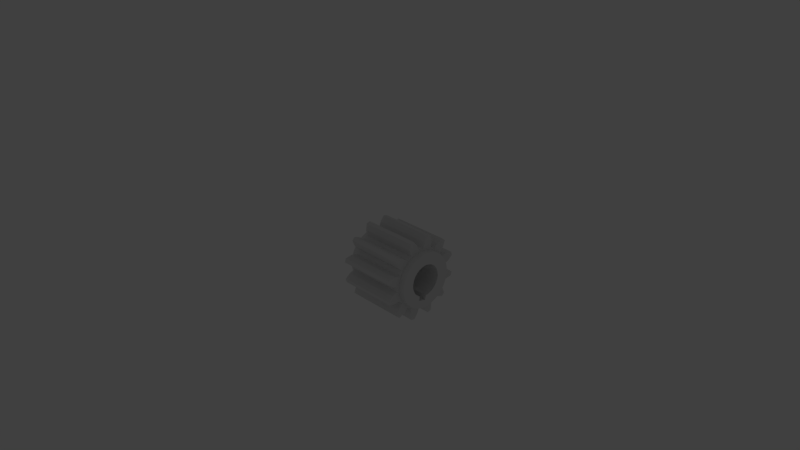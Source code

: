 # Source: gear.d.pitch_.018__.mass_.025__.material_steel.16MnCr5__.module_1.5__.torque_12.5__.w_.018__bore.d_.008__tooth.type_spur.blend  (saved by Blender 2.78.0; exported with 4.5.12 LTS)
import bpy
from mathutils import Matrix  # noqa: F401  (used for matrix-valued properties, if any)

bpy.ops.wm.read_factory_settings(use_empty=True)
scene = bpy.context.scene
scene.name = 'Scene'

# ---- collections
col_collection_1 = bpy.data.collections.new('Collection 1'); scene.collection.children.link(col_collection_1)
col_collection_11 = bpy.data.collections.new('Collection 11'); scene.collection.children.link(col_collection_11)
col_collection_11.hide_render = True
col_collection_11.hide_viewport = True
col_group = bpy.data.collections.new('Group')  # instanced only; not linked into the scene

# ---- world
world_world = bpy.data.worlds.new('World'); scene.world = world_world
world_world.color = (0.05088, 0.05088, 0.05088)
world_world.use_sun_shadow = False
world_world.sun_shadow_jitter_overblur = 0.0
world_world.cycles.sampling_method = 'NONE'
world_world.cycles.sample_map_resolution = 256

# ---- cameras
cam_camera = bpy.data.cameras.new('Camera')
cam_camera.clip_end = 1e+05
cam_camera.lens = 35.0
cam_camera.sensor_width = 32.0
cam_camera.sensor_height = 18.0
cam_camera.ortho_scale = 7.314
cam_camera.dof.focus_distance = 0.0

# ---- lights
light_lamp = bpy.data.lights.new('Lamp', 'POINT')
light_lamp.transmission_factor = 0.0
light_lamp.cutoff_distance = 30.0
light_lamp.energy = 100.0
light_lamp.shadow_buffer_clip_start = 1.001
light_lamp.shadow_soft_size = 0.1
light_lamp.shadow_maximum_resolution = 0.006
light_lamp.use_absolute_resolution = True
light_lamp.cycles.use_multiple_importance_sampling = False

# ---- meshes
me_gear_d_pitch__018___mass__025___material_steel_16mncr5___module = bpy.data.meshes.new('gear.d.pitch .018  .mass .025  .material steel.16MnCr5  .module')
me_gear_d_pitch__018___mass__025___material_steel_16mncr5___module.from_pydata([(1.5, 0.6537, 7.471), (16.5, 0.6537, 7.471), (16.5, 1.182, 8.922), (1.5, 1.182, 8.922), (16.5, 2.232, 10.26), (1.5, 2.232, 10.26), (16.5, 0.2181, 7.497), (1.5, 0.2181, 7.497), (16.5, -0.2181, 7.497), (1.5, -0.2181, 7.497), (16.5, -0.6537, 7.471), (1.5, -0.6537, 7.471), (0.0, 3.033, 2.608), (0.0, 5.24, 4.642), (0.0, 5.761, 3.976), (0.0, -2.482, 6.545), (0.0, -1.675, 6.797), (0.0, -1.541, 3.691), (0.0, 3.586, 1.772), (0.0, -3.253, 6.198), (0.0, -2.41, 3.193), (0.0, -6.797, 1.675), (0.0, -3.649, 1.638), (0.0, -3.942, 0.679), (0.0, -6.949, 0.8438), (0.0, -7.0, 1.372e-14), (0.0, -3.976, -5.761), (0.0, -4.642, -5.24), (0.0, -2.126, -4.635), (0.0, -2.687, -2.963), (0.0, -1.866, -3.538), (0.0, -3.253, -6.198), (0.0, -0.8438, 6.949), (0.0, 7.075e-15, 7.0), (0.0, -0.5747, 3.959), (0.0, 6.198, 3.253), (0.0, -1.675, -6.797), (0.0, -0.1797, -5.096), (0.0, -0.8438, -6.949), (0.0, 3.996, -0.174), (0.0, 3.914, 0.8249), (0.0, 6.949, 0.8438), (0.0, 6.797, 1.675), (0.0, 0.0, -7.0), (0.0, -3.987, -0.3222), (0.0, -6.949, -0.8438), (0.0, -6.797, -1.675), (0.0, -2.482, -6.545), (0.0, 0.4274, 3.977), (0.0, 7.0, -4.286e-16), (0.0, 6.545, 2.482), (0.0, 0.8438, 6.949), (0.0, 1.675, 6.797), (0.0, 0.8438, -6.949), (0.0, 6.949, -0.8438), (0.0, 3.828, -1.162), (0.0, 6.797, -1.675), (0.0, -6.545, -2.482), (0.0, -3.782, -1.303), (0.0, 1.675, -6.797), (0.0, -6.198, -3.253), (0.0, 1.072, -3.854), (0.0, 1.403, 3.746), (0.0, 1.996, -3.466), (0.0, 2.482, -6.545), (0.0, 2.482, 6.545), (0.0, 3.253, 6.198), (0.0, 6.545, -2.482), (0.0, 3.419, -2.077), (0.0, 3.253, -6.198), (0.0, 6.198, -3.253), (0.0, -3.339, -2.202), (0.0, -5.761, -3.976), (0.0, 3.976, -5.761), (0.0, 2.795, -2.861), (0.0, 5.761, -3.976), (0.0, 3.976, 5.761), (0.0, 2.29, 3.28), (0.0, 5.24, -4.642), (0.0, 0.08013, -3.999), (0.0, 4.642, -5.24), (0.0, -5.24, -4.642), (0.0, 4.642, 5.24), (0.0, -5.24, 4.642), (0.0, -4.642, 5.24), (0.0, -3.128, 2.493), (0.0, -5.761, 3.976), (0.0, -3.976, 5.761), (0.0, -6.198, 3.253), (0.0, -6.545, 2.482), (18.0, -6.198, -3.253), (18.0, -3.339, -2.202), (18.0, -3.782, -1.303), (18.0, -6.797, -1.675), (18.0, -6.545, -2.482), (18.0, 3.419, -2.077), (18.0, 5.761, -3.976), (18.0, 6.198, -3.253), (18.0, -3.987, -0.3222), (18.0, 3.996, -0.174), (18.0, 3.828, -1.162), (18.0, 6.949, -0.8438), (18.0, -2.41, 3.193), (18.0, -1.541, 3.691), (18.0, -3.253, 6.198), (18.0, -7.0, 1.372e-14), (18.0, -6.949, -0.8438), (18.0, 6.797, -1.675), (18.0, -3.976, 5.761), (18.0, -1.675, 6.797), (18.0, -0.5747, 3.959), (18.0, -0.8438, 6.949), (18.0, 7.0, -4.286e-16), (18.0, 7.075e-15, 7.0), (18.0, 0.4274, 3.977), (18.0, 6.949, 0.8438), (18.0, -3.942, 0.679), (18.0, -6.797, 1.675), (18.0, -6.949, 0.8438), (18.0, 3.914, 0.8249), (18.0, 0.8438, 6.949), (18.0, 6.797, 1.675), (18.0, 6.545, -2.482), (18.0, -0.1797, -5.096), (18.0, 1.675, -6.797), (18.0, 1.072, -3.854), (18.0, -2.482, 6.545), (18.0, 0.08013, -3.999), (18.0, 1.675, 6.797), (18.0, 2.482, -6.545), (18.0, 1.403, 3.746), (18.0, 6.545, 2.482), (18.0, -3.649, 1.638), (18.0, 3.586, 1.772), (18.0, -6.198, 3.253), (18.0, -6.545, 2.482), (18.0, 2.482, 6.545), (18.0, -5.761, 3.976), (18.0, 6.198, 3.253), (18.0, 2.29, 3.28), (18.0, 3.253, 6.198), (18.0, 3.253, -6.198), (18.0, 1.996, -3.466), (18.0, 3.976, -5.761), (18.0, 5.761, 3.976), (18.0, 3.033, 2.608), (18.0, 3.976, 5.761), (18.0, -3.128, 2.493), (18.0, 5.24, 4.642), (18.0, 4.642, 5.24), (18.0, -5.24, 4.642), (18.0, 4.642, -5.24), (18.0, 2.795, -2.861), (18.0, 5.24, -4.642), (18.0, -4.642, -5.24), (18.0, -3.976, -5.761), (18.0, -2.126, -4.635), (18.0, -4.642, 5.24), (18.0, -3.253, -6.198), (18.0, -2.482, -6.545), (18.0, -1.675, -6.797), (18.0, -5.24, -4.642), (18.0, -2.687, -2.963), (18.0, -5.761, -3.976), (18.0, -1.866, -3.538), (18.0, 0.0, -7.0), (18.0, 0.8438, -6.949), (18.0, -0.8438, -6.949), (1.5, -2.232, 10.26), (16.5, -2.232, 10.26), (16.5, -1.182, 8.922), (1.5, -1.182, 8.922), (1.5, 0.0, -7.0), (1.5, -0.8438, -6.949), (1.5, -1.675, -6.797), (1.5, -2.482, -6.545), (1.5, -3.253, -6.198), (1.5, -3.976, -5.761), (1.5, -4.642, -5.24), (1.5, -5.24, -4.642), (1.5, -5.761, -3.976), (1.5, -6.198, -3.253), (1.5, -6.545, -2.482), (1.5, -6.797, -1.675), (1.5, -6.949, -0.8438), (1.5, -7.0, 1.372e-14), (1.5, -6.949, 0.8438), (1.5, -6.797, 1.675), (1.5, -6.545, 2.482), (1.5, -6.198, 3.253), (1.5, -5.761, 3.976), (1.5, -5.24, 4.642), (1.5, -4.642, 5.24), (1.5, -3.976, 5.761), (1.5, -3.253, 6.198), (1.5, -2.482, 6.545), (1.5, -1.675, 6.797), (1.5, -0.8438, 6.949), (1.5, 7.075e-15, 7.0), (1.5, 0.8438, 6.949), (1.5, 1.675, 6.797), (1.5, 2.482, 6.545), (1.5, 3.253, 6.198), (1.5, 3.976, 5.761), (1.5, 4.642, 5.24), (1.5, 5.24, 4.642), (1.5, 5.761, 3.976), (1.5, 6.198, 3.253), (1.5, 6.545, 2.482), (1.5, 6.797, 1.675), (1.5, 6.949, 0.8438), (1.5, 7.0, -4.286e-16), (1.5, 6.949, -0.8438), (1.5, 6.797, -1.675), (1.5, 6.545, -2.482), (1.5, 6.198, -3.253), (1.5, 5.761, -3.976), (1.5, 5.24, -4.642), (1.5, 4.642, -5.24), (1.5, 3.976, -5.761), (1.5, 3.253, -6.198), (1.5, 2.482, -6.545), (1.5, 1.675, -6.797), (1.5, 0.8438, -6.949), (1.5, -3.937, -6.383), (1.5, 6.383, 3.937), (1.5, -3.56, -6.602), (1.5, 6.602, 3.56), (1.5, -3.17, -6.797), (1.5, -7.77, 7.063), (1.5, -7.542, 7.306), (1.5, -7.136, 5.484), (1.5, 6.797, 3.17), (1.5, -7.306, 7.542), (1.5, -7.063, 7.77), (1.5, -5.484, 7.136), (1.5, 3.17, -6.797), (1.5, 6.797, -3.17), (1.5, -10.1, 2.878), (1.5, -10.0, 3.197), (1.5, -8.318, 3.438), (1.5, 0.6537, -7.471), (1.5, 1.182, -8.922), (1.5, 7.471, -0.6537), (1.5, 8.922, -1.182), (1.5, -3.197, 10.0), (1.5, -2.878, 10.1), (1.5, -3.438, 8.318), (1.5, 3.56, -6.602), (1.5, 6.602, -3.56), (1.5, 6.383, -3.937), (1.5, 3.937, -6.383), (1.5, 4.302, -6.144), (1.5, 6.144, -4.302), (1.5, -10.18, 2.556), (1.5, -8.922, 1.182), (1.5, -10.26, 2.232), (1.5, 3.438, -8.318), (1.5, -3.438, -8.318), (1.5, -2.556, 10.18), (1.5, 8.318, 3.438), (1.5, 8.318, -3.438), (1.5, -6.144, 4.302), (1.5, 5.484, -7.136), (1.5, -4.302, 6.144), (1.5, 7.136, -5.484), (1.5, -6.383, 3.937), (1.5, 10.26, -2.232), (1.5, 10.18, -2.556), (1.5, 2.232, -10.26), (1.5, 2.556, -10.18), (1.5, -3.937, 6.383), (1.5, 10.1, -2.878), (1.5, -6.602, 3.56), (1.5, -6.797, 3.17), (1.5, 2.878, -10.1), (1.5, -3.56, 6.602), (1.5, -3.17, 6.797), (1.5, 3.197, -10.0), (1.5, 10.0, -3.197), (1.5, 7.77, -7.063), (1.5, 7.542, -7.306), (1.5, 7.306, -7.542), (1.5, 7.063, -7.77), (1.5, -7.471, 0.6537), (1.5, -0.6537, -7.471), (1.5, 7.471, 0.6537), (1.5, 2.556, 10.18), (1.5, -10.26, -2.232), (1.5, -8.922, -1.182), (1.5, -10.18, -2.556), (1.5, -7.497, 0.2181), (1.5, -7.497, -0.2181), (1.5, -7.471, -0.6537), (1.5, 10.0, 3.197), (1.5, 10.1, 2.878), (1.5, -3.197, -10.0), (1.5, -2.878, -10.1), (1.5, -0.2181, -7.497), (1.5, 7.497, 0.2181), (1.5, 0.2181, -7.497), (1.5, 7.497, -0.2181), (1.5, -1.182, -8.922), (1.5, -2.556, -10.18), (1.5, 8.922, 1.182), (1.5, 10.18, 2.556), (1.5, -10.1, -2.878), (1.5, -8.318, -3.438), (1.5, -10.0, -3.197), (1.5, 3.438, 8.318), (1.5, 2.878, 10.1), (1.5, 3.197, 10.0), (1.5, -2.232, -10.26), (1.5, 10.26, 2.232), (1.5, -6.797, -3.17), (1.5, 3.17, 6.797), (1.5, -6.602, -3.56), (1.5, 3.56, 6.602), (1.5, -6.383, -3.937), (1.5, 3.937, 6.383), (1.5, -6.144, -4.302), (1.5, 4.302, 6.144), (1.5, -7.136, -5.484), (1.5, 5.484, 7.136), (1.5, -7.77, -7.063), (1.5, -7.542, -7.306), (1.5, 7.063, 7.77), (1.5, 7.306, 7.542), (1.5, -5.484, -7.136), (1.5, -7.306, -7.542), (1.5, -7.063, -7.77), (1.5, 7.542, 7.306), (1.5, 7.77, 7.063), (1.5, 7.136, 5.484), (1.5, -4.302, -6.144), (1.5, 6.144, 4.302), (16.5, 5.761, -3.976), (16.5, 6.383, -3.937), (16.5, 6.198, -3.253), (16.5, -3.937, 6.383), (16.5, -3.976, 5.761), (16.5, -3.253, 6.198), (16.5, 6.602, -3.56), (16.5, -3.56, 6.602), (16.5, 6.797, -3.17), (16.5, -7.306, -7.542), (16.5, -7.063, -7.77), (16.5, -5.484, -7.136), (16.5, 6.198, 3.253), (16.5, 6.545, 2.482), (16.5, 6.797, 3.17), (16.5, -3.17, 6.797), (16.5, -7.136, -5.484), (16.5, -7.542, -7.306), (16.5, -7.77, -7.063), (16.5, 2.482, 6.545), (16.5, 3.253, 6.198), (16.5, 3.17, 6.797), (16.5, 6.797, 1.675), (16.5, 7.471, 0.6537), (16.5, 8.922, 1.182), (16.5, -3.197, -10.0), (16.5, -2.878, -10.1), (16.5, -3.438, -8.318), (16.5, -10.1, -2.878), (16.5, -10.0, -3.197), (16.5, -8.318, -3.438), (16.5, 1.675, 6.797), (16.5, 6.545, -2.482), (16.5, 6.602, 3.56), (16.5, 3.56, 6.602), (16.5, 5.761, 3.976), (16.5, 6.383, 3.937), (16.5, 3.976, 5.761), (16.5, 3.937, 6.383), (16.5, 5.24, 4.642), (16.5, 6.144, 4.302), (16.5, -2.482, 6.545), (16.5, 4.642, 5.24), (16.5, 4.302, 6.144), (16.5, -2.556, -10.18), (16.5, -2.232, -10.26), (16.5, -1.182, -8.922), (16.5, 8.318, -3.438), (16.5, 8.318, 3.438), (16.5, -10.18, -2.556), (16.5, -8.922, -1.182), (16.5, -10.26, -2.232), (16.5, -3.438, 8.318), (16.5, 3.438, 8.318), (16.5, -4.302, -6.144), (16.5, -4.642, -5.24), (16.5, 7.136, 5.484), (16.5, -5.24, -4.642), (16.5, 6.797, -1.675), (16.5, -6.144, -4.302), (16.5, 5.484, 7.136), (16.5, -3.937, -6.383), (16.5, -3.976, -5.761), (16.5, -5.761, -3.976), (16.5, 10.26, 2.232), (16.5, 10.18, 2.556), (16.5, -6.383, -3.937), (16.5, 2.556, 10.18), (16.5, -3.56, -6.602), (16.5, -3.17, -6.797), (16.5, -3.253, -6.198), (16.5, 10.1, 2.878), (16.5, 2.878, 10.1), (16.5, -6.198, -3.253), (16.5, 3.197, 10.0), (16.5, -6.602, -3.56), (16.5, -6.797, -3.17), (16.5, -1.675, 6.797), (16.5, -2.482, -6.545), (16.5, 10.0, 3.197), (16.5, -6.545, -2.482), (16.5, 7.063, 7.77), (16.5, 7.306, 7.542), (16.5, -1.675, -6.797), (16.5, 7.542, 7.306), (16.5, 7.77, 7.063), (16.5, -6.797, -1.675), (16.5, -0.6537, -7.471), (16.5, -7.471, -0.6537), (16.5, -0.8438, -6.949), (16.5, -6.949, -0.8438), (16.5, 6.949, -0.8438), (16.5, 7.471, -0.6537), (16.5, -0.8438, 6.949), (16.5, 7.0, -4.286e-16), (16.5, 1.182, -8.922), (16.5, 2.232, -10.26), (16.5, 2.556, -10.18), (16.5, -10.26, 2.232), (16.5, -8.922, 1.182), (16.5, -10.18, 2.556), (16.5, 7.075e-15, 7.0), (16.5, -0.2181, -7.497), (16.5, 0.2181, -7.497), (16.5, 0.0, -7.0), (16.5, -7.0, 1.372e-14), (16.5, -7.497, -0.2181), (16.5, -7.497, 0.2181), (16.5, 0.6537, -7.471), (16.5, 10.0, -3.197), (16.5, 10.1, -2.878), (16.5, -7.471, 0.6537), (16.5, -3.197, 10.0), (16.5, -2.878, 10.1), (16.5, 7.497, -0.2181), (16.5, 0.8438, -6.949), (16.5, 7.497, 0.2181), (16.5, -2.556, 10.18), (16.5, -6.949, 0.8438), (16.5, 8.922, -1.182), (16.5, 1.675, -6.797), (16.5, 10.18, -2.556), (16.5, -6.797, 1.675), (16.5, 2.878, -10.1), (16.5, 3.197, -10.0), (16.5, 3.438, -8.318), (16.5, -8.318, 3.438), (16.5, -10.1, 2.878), (16.5, -10.0, 3.197), (16.5, 2.482, -6.545), (16.5, -6.545, 2.482), (16.5, 3.17, -6.797), (16.5, 10.26, -2.232), (16.5, 6.949, 0.8438), (16.5, -6.797, 3.17), (16.5, 0.8438, 6.949), (16.5, 3.253, -6.198), (16.5, 3.56, -6.602), (16.5, -6.198, 3.253), (16.5, -6.602, 3.56), (16.5, 3.937, -6.383), (16.5, -6.383, 3.937), (16.5, 3.976, -5.761), (16.5, 4.302, -6.144), (16.5, -5.761, 3.976), (16.5, -6.144, 4.302), (16.5, 5.484, -7.136), (16.5, 4.642, -5.24), (16.5, -5.24, 4.642), (16.5, -7.136, 5.484), (16.5, 7.063, -7.77), (16.5, 7.306, -7.542), (16.5, -7.77, 7.063), (16.5, -7.542, 7.306), (16.5, 5.24, -4.642), (16.5, 7.136, -5.484), (16.5, 7.542, -7.306), (16.5, 7.77, -7.063), (16.5, -4.642, 5.24), (16.5, -5.484, 7.136), (16.5, -7.306, 7.542), (16.5, -7.063, 7.77), (16.5, 6.144, -4.302), (16.5, -4.302, 6.144)], [], [(0, 1, 2), (3, 0, 2), (3, 2, 4), (5, 3, 4), (6, 1, 0), (6, 0, 7), (8, 7, 9), (8, 6, 7), (10, 9, 11), (10, 8, 9), (12, 13, 14), (15, 16, 17), (12, 14, 18), (19, 15, 17), (20, 19, 17), (21, 22, 23), (24, 21, 23), (25, 24, 23), (26, 27, 28), (27, 29, 28), (29, 30, 28), (26, 28, 31), (32, 33, 34), (18, 14, 35), (16, 32, 34), (36, 37, 38), (17, 16, 34), (39, 40, 41), (40, 42, 41), (38, 37, 43), (25, 23, 44), (45, 25, 44), (46, 45, 44), (31, 28, 47), (34, 33, 48), (39, 41, 49), (40, 18, 50), (51, 52, 48), (18, 35, 50), (33, 51, 48), (43, 37, 53), (39, 49, 54), (55, 39, 54), (55, 54, 56), (57, 46, 58), (53, 37, 59), (60, 57, 58), (37, 61, 59), (46, 44, 58), (48, 52, 62), (61, 63, 64), (65, 66, 62), (52, 65, 62), (59, 61, 64), (55, 56, 67), (68, 55, 67), (64, 63, 69), (68, 67, 70), (60, 58, 71), (72, 60, 71), (69, 63, 73), (63, 74, 73), (68, 70, 75), (66, 76, 77), (68, 75, 78), (62, 66, 77), (74, 68, 78), (37, 79, 61), (73, 74, 80), (74, 78, 80), (72, 71, 81), (77, 76, 82), (81, 71, 29), (47, 28, 36), (28, 37, 36), (77, 82, 12), (40, 50, 42), (83, 84, 85), (86, 83, 85), (81, 29, 27), (12, 82, 13), (87, 19, 20), (84, 87, 20), (85, 84, 20), (86, 85, 22), (88, 86, 22), (89, 88, 22), (21, 89, 22), (90, 91, 92), (93, 94, 92), (94, 90, 92), (95, 96, 97), (93, 92, 98), (99, 100, 101), (102, 103, 104), (105, 106, 98), (100, 107, 101), (108, 102, 104), (106, 93, 98), (109, 110, 111), (99, 101, 112), (111, 110, 113), (110, 114, 113), (99, 112, 115), (105, 98, 116), (117, 118, 116), (118, 105, 116), (119, 99, 115), (113, 114, 120), (119, 115, 121), (100, 95, 122), (95, 97, 122), (123, 124, 125), (104, 103, 126), (127, 123, 125), (120, 114, 128), (124, 129, 125), (114, 130, 128), (119, 121, 131), (117, 116, 132), (133, 119, 131), (134, 135, 132), (135, 117, 132), (128, 130, 136), (134, 132, 137), (133, 131, 138), (130, 139, 140), (129, 141, 142), (141, 143, 142), (136, 130, 140), (125, 129, 142), (133, 138, 144), (145, 133, 144), (140, 139, 146), (137, 132, 147), (145, 144, 148), (100, 122, 107), (103, 110, 109), (139, 145, 149), (145, 148, 149), (126, 103, 109), (146, 139, 149), (137, 147, 150), (143, 151, 152), (142, 143, 152), (152, 151, 153), (154, 155, 156), (150, 147, 157), (155, 158, 156), (158, 159, 156), (159, 160, 156), (157, 147, 102), (161, 154, 162), (154, 156, 162), (152, 153, 95), (161, 162, 91), (95, 153, 96), (90, 163, 91), (163, 161, 91), (157, 102, 108), (162, 156, 164), (156, 160, 123), (165, 166, 123), (160, 167, 123), (167, 165, 123), (123, 166, 124), (156, 37, 28), (156, 123, 37), (164, 28, 30), (164, 156, 28), (23, 116, 98), (44, 23, 98), (44, 98, 92), (58, 44, 92), (58, 92, 91), (79, 127, 125), (71, 58, 91), (61, 79, 125), (71, 91, 162), (29, 71, 162), (63, 61, 142), (61, 125, 142), (29, 162, 164), (30, 29, 164), (74, 63, 152), (63, 142, 152), (68, 74, 95), (74, 152, 95), (55, 68, 100), (68, 95, 100), (39, 55, 99), (55, 100, 99), (40, 39, 119), (39, 99, 119), (18, 40, 133), (40, 119, 133), (12, 18, 145), (18, 133, 145), (77, 12, 139), (12, 145, 139), (62, 77, 130), (77, 139, 130), (48, 62, 114), (62, 130, 114), (48, 114, 110), (34, 48, 110), (34, 110, 103), (17, 34, 103), (17, 103, 102), (20, 17, 102), (20, 102, 147), (85, 20, 147), (85, 147, 132), (22, 85, 132), (22, 132, 116), (23, 22, 116), (123, 79, 37), (123, 127, 79), (168, 169, 170), (171, 168, 170), (171, 170, 10), (11, 171, 10), (38, 43, 172), (38, 172, 173), (36, 38, 173), (36, 173, 174), (47, 36, 174), (47, 174, 175), (31, 47, 175), (31, 175, 176), (26, 31, 176), (26, 176, 177), (27, 26, 177), (27, 177, 178), (81, 27, 178), (81, 178, 179), (72, 179, 180), (72, 81, 179), (60, 180, 181), (60, 72, 180), (57, 181, 182), (57, 60, 181), (46, 182, 183), (46, 57, 182), (45, 183, 184), (45, 46, 183), (25, 184, 185), (25, 45, 184), (24, 185, 186), (24, 25, 185), (21, 186, 187), (21, 24, 186), (89, 187, 188), (89, 21, 187), (88, 188, 189), (88, 89, 188), (86, 189, 190), (86, 88, 189), (83, 190, 191), (83, 86, 190), (84, 191, 192), (84, 83, 191), (87, 192, 193), (87, 84, 192), (19, 193, 194), (19, 87, 193), (15, 19, 194), (15, 194, 195), (16, 15, 195), (16, 195, 196), (32, 16, 196), (32, 196, 197), (33, 32, 197), (33, 197, 198), (51, 33, 198), (51, 198, 199), (52, 51, 199), (52, 199, 200), (65, 200, 201), (65, 52, 200), (66, 201, 202), (66, 65, 201), (76, 202, 203), (76, 66, 202), (82, 203, 204), (82, 76, 203), (13, 204, 205), (13, 82, 204), (14, 205, 206), (14, 13, 205), (35, 206, 207), (35, 14, 206), (50, 207, 208), (50, 35, 207), (42, 208, 209), (42, 50, 208), (41, 209, 210), (41, 42, 209), (49, 210, 211), (49, 41, 210), (54, 211, 212), (54, 49, 211), (56, 212, 213), (56, 54, 212), (67, 213, 214), (67, 56, 213), (70, 214, 215), (70, 67, 214), (75, 215, 216), (75, 70, 215), (78, 216, 217), (78, 75, 216), (80, 217, 218), (80, 78, 217), (73, 218, 219), (73, 80, 218), (69, 219, 220), (69, 73, 219), (64, 220, 221), (64, 69, 220), (59, 221, 222), (59, 64, 221), (53, 222, 223), (53, 59, 222), (43, 223, 172), (43, 53, 223), (224, 177, 176), (206, 225, 207), (224, 176, 226), (207, 225, 227), (226, 176, 228), (229, 230, 231), (207, 227, 232), (233, 234, 235), (230, 233, 235), (221, 220, 236), (231, 230, 235), (215, 214, 237), (238, 239, 240), (241, 222, 242), (213, 243, 244), (245, 246, 247), (228, 176, 175), (236, 220, 248), (215, 237, 249), (215, 249, 250), (216, 215, 250), (220, 219, 251), (248, 220, 251), (219, 218, 252), (251, 219, 252), (217, 216, 253), (216, 250, 253), (207, 232, 208), (254, 238, 255), (256, 254, 255), (222, 221, 257), (228, 175, 258), (238, 240, 255), (221, 236, 257), (247, 246, 171), (242, 222, 257), (259, 168, 171), (246, 259, 171), (208, 232, 260), (214, 213, 261), (213, 244, 261), (237, 214, 261), (262, 231, 191), (252, 218, 263), (191, 231, 192), (231, 235, 192), (235, 264, 192), (258, 175, 174), (218, 217, 265), (217, 253, 265), (262, 191, 190), (263, 218, 265), (266, 262, 190), (244, 267, 268), (192, 264, 193), (269, 242, 270), (264, 271, 193), (244, 268, 272), (266, 190, 189), (261, 244, 272), (273, 266, 189), (274, 273, 189), (242, 257, 275), (193, 271, 194), (270, 242, 275), (276, 277, 194), (275, 257, 278), (271, 276, 194), (208, 260, 209), (274, 189, 188), (261, 272, 279), (240, 274, 188), (194, 277, 195), (265, 280, 281), (277, 247, 195), (265, 281, 282), (283, 263, 282), (240, 188, 187), (263, 265, 282), (255, 240, 187), (247, 171, 196), (195, 247, 196), (255, 187, 284), (196, 171, 11), (284, 187, 186), (196, 11, 197), (174, 173, 285), (210, 209, 286), (210, 286, 211), (3, 5, 287), (288, 289, 290), (285, 173, 172), (284, 186, 185), (291, 284, 185), (292, 291, 185), (197, 11, 198), (9, 7, 198), (11, 9, 198), (292, 185, 293), (260, 294, 295), (296, 258, 297), (198, 7, 0), (285, 172, 298), (211, 286, 299), (298, 172, 300), (293, 185, 184), (211, 299, 301), (174, 285, 302), (198, 0, 199), (303, 297, 302), (297, 258, 302), (258, 174, 302), (260, 295, 304), (286, 209, 304), (295, 305, 304), (209, 260, 304), (289, 293, 183), (293, 184, 183), (199, 0, 200), (0, 3, 200), (306, 290, 307), (308, 306, 307), (290, 289, 307), (289, 183, 307), (3, 287, 309), (310, 311, 309), (287, 310, 309), (200, 3, 309), (307, 183, 182), (200, 309, 201), (303, 302, 312), (304, 305, 313), (307, 182, 314), (172, 223, 241), (300, 172, 241), (201, 309, 315), (211, 301, 243), (212, 211, 243), (241, 223, 222), (314, 182, 181), (316, 314, 181), (315, 317, 202), (201, 315, 202), (316, 181, 318), (202, 317, 319), (212, 243, 213), (318, 181, 180), (320, 318, 180), (319, 321, 203), (202, 319, 203), (320, 180, 179), (322, 320, 179), (321, 323, 204), (203, 321, 204), (324, 322, 325), (323, 326, 327), (325, 322, 328), (329, 325, 328), (330, 329, 328), (322, 179, 328), (179, 178, 328), (331, 332, 333), (327, 331, 333), (204, 323, 333), (323, 327, 333), (205, 204, 333), (328, 178, 334), (178, 177, 334), (206, 205, 335), (205, 333, 335), (334, 177, 224), (206, 335, 225), (336, 337, 338), (339, 340, 341), (338, 337, 342), (339, 341, 343), (338, 342, 344), (345, 346, 347), (348, 349, 350), (343, 341, 351), (345, 347, 352), (353, 345, 352), (354, 353, 352), (355, 356, 357), (358, 359, 360), (361, 362, 363), (364, 365, 366), (1, 367, 2), (338, 344, 368), (348, 350, 369), (357, 356, 370), (371, 348, 372), (348, 369, 372), (356, 373, 374), (370, 356, 374), (375, 371, 376), (371, 372, 376), (351, 341, 377), (373, 378, 379), (380, 381, 382), (362, 380, 382), (368, 344, 383), (374, 373, 379), (349, 358, 384), (363, 362, 382), (385, 364, 386), (358, 360, 384), (387, 385, 386), (350, 349, 384), (364, 366, 386), (351, 377, 388), (367, 355, 389), (355, 357, 389), (2, 367, 389), (347, 390, 391), (375, 376, 392), (347, 391, 393), (368, 383, 394), (395, 352, 393), (352, 347, 393), (378, 375, 396), (390, 397, 398), (391, 390, 398), (379, 378, 396), (395, 393, 399), (375, 392, 396), (360, 400, 401), (402, 395, 399), (4, 2, 403), (404, 405, 406), (398, 397, 406), (397, 404, 406), (384, 360, 407), (360, 401, 407), (2, 389, 408), (402, 399, 409), (403, 2, 408), (408, 389, 410), (411, 402, 409), (412, 411, 409), (388, 377, 413), (405, 363, 414), (384, 407, 415), (406, 405, 414), (412, 409, 416), (417, 396, 418), (366, 412, 416), (414, 363, 419), (418, 396, 420), (363, 382, 419), (392, 421, 420), (396, 392, 420), (366, 416, 422), (386, 366, 422), (419, 382, 423), (386, 422, 424), (419, 423, 425), (424, 422, 426), (427, 394, 428), (413, 429, 10), (427, 428, 430), (431, 432, 433), (434, 435, 436), (10, 429, 437), (438, 439, 440), (423, 438, 440), (425, 423, 440), (424, 426, 441), (442, 424, 441), (443, 442, 441), (440, 439, 444), (383, 445, 446), (443, 441, 447), (448, 388, 449), (430, 428, 450), (10, 437, 8), (440, 444, 451), (430, 450, 452), (8, 437, 6), (413, 10, 170), (449, 388, 170), (453, 449, 170), (447, 441, 454), (388, 413, 170), (428, 394, 455), (444, 431, 456), (446, 457, 455), (394, 383, 455), (383, 446, 455), (451, 444, 456), (435, 447, 458), (447, 454, 458), (459, 460, 461), (433, 459, 461), (431, 433, 461), (456, 431, 461), (436, 435, 462), (463, 436, 462), (464, 463, 462), (435, 458, 462), (456, 461, 465), (462, 458, 466), (453, 170, 169), (465, 461, 467), (455, 457, 468), (469, 430, 359), (430, 452, 359), (462, 466, 470), (437, 471, 1), (6, 437, 1), (465, 467, 472), (467, 473, 472), (470, 466, 474), (469, 359, 358), (475, 470, 474), (472, 473, 476), (475, 474, 477), (472, 476, 478), (476, 479, 478), (1, 471, 367), (477, 474, 480), (481, 477, 480), (479, 482, 483), (478, 479, 483), (481, 480, 484), (485, 481, 484), (482, 486, 487), (488, 485, 489), (490, 483, 491), (492, 493, 491), (487, 492, 491), (482, 487, 491), (483, 482, 491), (484, 494, 495), (485, 484, 495), (489, 485, 495), (496, 489, 495), (497, 496, 495), (336, 490, 498), (490, 491, 498), (495, 494, 499), (494, 340, 499), (336, 498, 337), (499, 340, 339), (425, 440, 165), (425, 165, 167), (419, 425, 167), (419, 167, 160), (414, 419, 160), (414, 160, 159), (406, 414, 159), (406, 159, 158), (398, 406, 158), (398, 158, 155), (391, 398, 155), (391, 155, 154), (393, 391, 154), (393, 154, 161), (399, 161, 163), (399, 393, 161), (409, 163, 90), (409, 399, 163), (416, 90, 94), (416, 409, 90), (422, 94, 93), (422, 416, 94), (426, 93, 106), (426, 422, 93), (441, 106, 105), (441, 426, 106), (454, 105, 118), (454, 441, 105), (458, 118, 117), (458, 454, 118), (466, 117, 135), (466, 458, 117), (474, 135, 134), (474, 466, 135), (480, 134, 137), (480, 474, 134), (484, 137, 150), (484, 480, 137), (494, 150, 157), (494, 484, 150), (340, 157, 108), (340, 494, 157), (341, 108, 104), (341, 340, 108), (377, 341, 104), (377, 104, 126), (413, 377, 126), (413, 126, 109), (429, 413, 109), (429, 109, 111), (437, 429, 111), (437, 111, 113), (471, 437, 113), (471, 113, 120), (367, 471, 120), (367, 120, 128), (355, 128, 136), (355, 367, 128), (356, 136, 140), (356, 355, 136), (373, 140, 146), (373, 356, 140), (378, 146, 149), (378, 373, 146), (375, 149, 148), (375, 378, 149), (371, 148, 144), (371, 375, 148), (348, 144, 138), (348, 371, 144), (349, 138, 131), (349, 348, 138), (358, 131, 121), (358, 349, 131), (469, 121, 115), (469, 358, 121), (430, 115, 112), (430, 469, 115), (427, 112, 101), (427, 430, 112), (394, 101, 107), (394, 427, 101), (368, 107, 122), (368, 394, 107), (338, 122, 97), (338, 368, 122), (336, 97, 96), (336, 338, 97), (490, 96, 153), (490, 336, 96), (483, 153, 151), (483, 490, 153), (478, 151, 143), (478, 483, 151), (472, 143, 141), (472, 478, 143), (465, 141, 129), (465, 472, 141), (456, 129, 124), (456, 465, 129), (451, 124, 166), (451, 456, 124), (440, 166, 165), (440, 451, 166), (453, 169, 168), (453, 168, 259), (449, 259, 246), (449, 453, 259), (448, 246, 245), (448, 449, 246), (247, 388, 448), (245, 247, 448), (277, 351, 388), (247, 277, 388), (343, 351, 277), (343, 277, 276), (339, 276, 271), (339, 343, 276), (499, 271, 264), (499, 339, 271), (235, 495, 499), (264, 235, 499), (234, 497, 495), (235, 234, 495), (496, 497, 234), (496, 234, 233), (489, 233, 230), (489, 496, 233), (488, 230, 229), (488, 489, 230), (231, 485, 488), (229, 231, 488), (262, 481, 485), (231, 262, 485), (477, 481, 262), (477, 262, 266), (475, 266, 273), (475, 477, 266), (470, 273, 274), (470, 475, 273), (240, 462, 470), (274, 240, 470), (239, 464, 462), (240, 239, 462), (463, 464, 239), (463, 239, 238), (436, 238, 254), (436, 463, 238), (434, 254, 256), (434, 436, 254), (255, 435, 434), (256, 255, 434), (284, 447, 435), (255, 284, 435), (443, 447, 284), (443, 284, 291), (442, 291, 292), (442, 443, 291), (424, 292, 293), (424, 442, 292), (289, 386, 424), (293, 289, 424), (288, 387, 386), (289, 288, 386), (385, 387, 288), (385, 288, 290), (364, 290, 306), (364, 385, 290), (365, 306, 308), (365, 364, 306), (307, 366, 365), (308, 307, 365), (314, 412, 366), (307, 314, 366), (411, 412, 314), (411, 314, 316), (402, 316, 318), (402, 411, 316), (395, 318, 320), (395, 402, 318), (322, 352, 395), (320, 322, 395), (324, 354, 352), (322, 324, 352), (353, 354, 324), (353, 324, 325), (345, 325, 329), (345, 353, 325), (346, 329, 330), (346, 345, 329), (328, 347, 346), (330, 328, 346), (334, 390, 347), (328, 334, 347), (397, 390, 334), (397, 334, 224), (404, 224, 226), (404, 397, 224), (405, 226, 228), (405, 404, 226), (258, 363, 405), (228, 258, 405), (296, 361, 363), (258, 296, 363), (362, 361, 296), (362, 296, 297), (380, 297, 303), (380, 362, 297), (381, 303, 312), (381, 380, 303), (302, 382, 381), (312, 302, 381), (285, 423, 382), (302, 285, 382), (438, 423, 285), (438, 285, 298), (439, 298, 300), (439, 438, 298), (444, 300, 241), (444, 439, 300), (242, 431, 444), (241, 242, 444), (269, 432, 431), (242, 269, 431), (433, 432, 269), (433, 269, 270), (459, 270, 275), (459, 433, 270), (460, 275, 278), (460, 459, 275), (257, 461, 460), (278, 257, 460), (236, 467, 461), (257, 236, 461), (473, 467, 236), (473, 236, 248), (476, 248, 251), (476, 473, 248), (479, 251, 252), (479, 476, 251), (263, 482, 479), (252, 263, 479), (283, 486, 482), (263, 283, 482), (487, 486, 283), (487, 283, 282), (492, 282, 281), (492, 487, 282), (493, 281, 280), (493, 492, 281), (265, 491, 493), (280, 265, 493), (253, 498, 491), (265, 253, 491), (337, 498, 253), (337, 253, 250), (342, 250, 249), (342, 337, 250), (344, 249, 237), (344, 342, 249), (261, 383, 344), (237, 261, 344), (279, 445, 383), (261, 279, 383), (446, 445, 279), (446, 279, 272), (457, 272, 268), (457, 446, 272), (468, 268, 267), (468, 457, 268), (244, 455, 468), (267, 244, 468), (243, 428, 455), (244, 243, 455), (450, 428, 243), (450, 243, 301), (452, 301, 299), (452, 450, 301), (359, 299, 286), (359, 452, 299), (304, 360, 359), (286, 304, 359), (313, 400, 360), (304, 313, 360), (401, 400, 313), (401, 313, 305), (407, 305, 295), (407, 401, 305), (415, 295, 294), (415, 407, 295), (260, 384, 415), (294, 260, 415), (232, 350, 384), (260, 232, 384), (369, 350, 232), (369, 232, 227), (372, 227, 225), (372, 369, 227), (376, 225, 335), (376, 372, 225), (333, 392, 376), (335, 333, 376), (332, 421, 392), (333, 332, 392), (420, 421, 332), (420, 332, 331), (418, 331, 327), (418, 420, 331), (417, 327, 326), (417, 418, 327), (323, 396, 417), (326, 323, 417), (321, 379, 396), (323, 321, 396), (374, 379, 321), (374, 321, 319), (370, 319, 317), (370, 374, 319), (357, 317, 315), (357, 370, 317), (309, 389, 357), (315, 309, 357), (311, 410, 389), (309, 311, 389), (408, 410, 311), (408, 311, 310), (403, 310, 287), (403, 408, 310), (4, 287, 5), (4, 403, 287)])
me_gear_d_pitch__018___mass__025___material_steel_16mncr5___module.use_remesh_preserve_volume = False
me_gear_d_pitch__018___mass__025___material_steel_16mncr5___module.use_remesh_preserve_attributes = False
me_gear_d_pitch__018___mass__025___material_steel_16mncr5___module.use_mirror_vertex_groups = False
me_gear_d_pitch__018___mass__025___material_steel_16mncr5___module.update()

# ---- objects
ob_price_40_26 = bpy.data.objects.new('.price_40.26', me_gear_d_pitch__018___mass__025___material_steel_16mncr5___module)
ob_group = bpy.data.objects.new('Group', None)
ob_lamp = bpy.data.objects.new('Lamp', light_lamp)
ob_camera = bpy.data.objects.new('Camera', cam_camera)

# ---- transforms, parenting, visibility, modifiers, constraints
ob_price_40_26.location = (0.0, 0.0, 0.0)
ob_price_40_26.lineart.crease_threshold = 0.0
ob_group.location = (0.0, 0.0, 0.0)
ob_group.empty_image_offset = (0.0, 0.0)
ob_group.show_instancer_for_render = False
ob_group.instance_type = 'COLLECTION'
ob_group.lineart.crease_threshold = 0.0
ob_lamp.location = (77.45, 19.1, 112.2)
ob_lamp.rotation_euler = (0.6503, 0.05522, 1.866)
ob_lamp.scale = (19.0, 19.0, 19.0)
ob_lamp.lock_rotations_4d = False
ob_lamp.empty_display_type = 'ARROWS'
ob_lamp.color = (0.0, 0.0, 0.0, 0.0)
ob_lamp.lineart.crease_threshold = 0.0
ob_camera.location = (142.1, -123.6, 101.5)
ob_camera.rotation_euler = (1.109, 0.01082, 0.8149)
ob_camera.scale = (19.0, 19.0, 19.0)
ob_camera.lock_rotations_4d = False
ob_camera.empty_display_type = 'ARROWS'
ob_camera.color = (0.0, 0.0, 0.0, 0.0)
ob_camera.display_type = 'WIRE'
ob_camera.lineart.crease_threshold = 0.0
ob_group.instance_collection = col_group

# ---- collection membership
col_collection_1.objects.link(ob_price_40_26)
col_collection_11.objects.link(ob_group)
col_collection_11.objects.link(ob_lamp)
col_collection_11.objects.link(ob_camera)
col_group.objects.link(ob_price_40_26)

# ---- scene / render settings (as saved in the file)
scene.camera = ob_camera
scene.frame_start = 1; scene.frame_end = 250; scene.frame_set(1)
scene.render.engine = 'CYCLES'
scene.render.resolution_percentage = 50
scene.render.dither_intensity = 0.0
scene.cycles.use_denoising = False
scene.cycles.samples = 10
scene.cycles.sampling_pattern = 'TABULATED_SOBOL'
scene.cycles.light_sampling_threshold = 0.0
scene.cycles.use_adaptive_sampling = False
scene.cycles.use_light_tree = False
scene.cycles.blur_glossy = 0.0
scene.cycles.pixel_filter_type = 'GAUSSIAN'
scene.cycles.sample_clamp_indirect = 0.0
scene.view_settings.view_transform = 'Standard'
bpy.context.view_layer.update()
